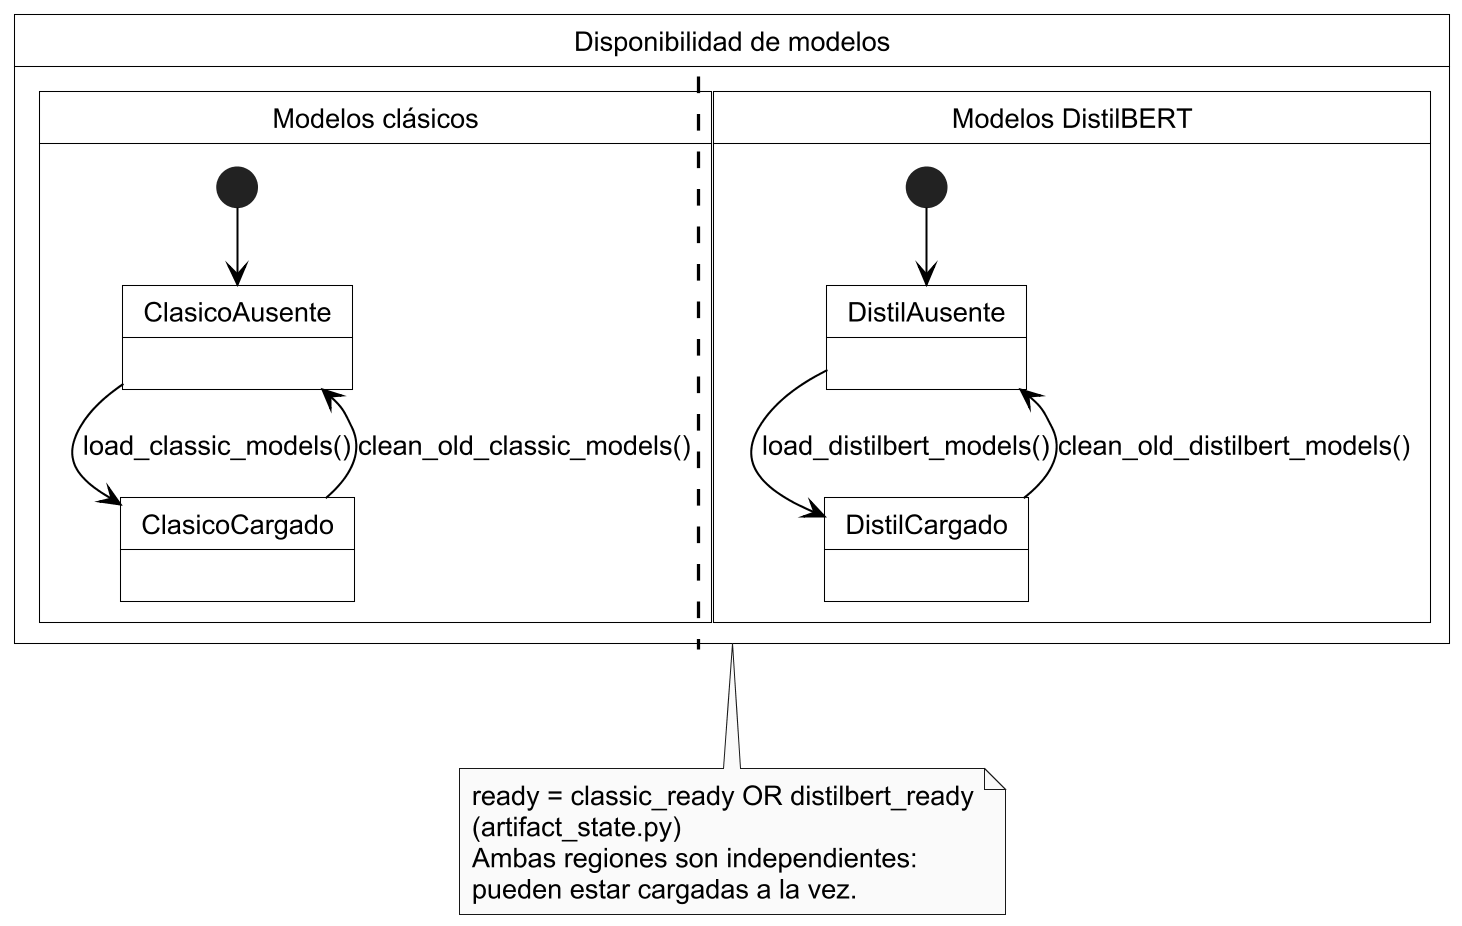

The diagram above was rendered by PlantUML. Its source (embedded in the PNG):
@startuml estados_opcionA
skinparam dpi 200
skinparam defaultFontName Arial
skinparam defaultFontSize 13
skinparam monochrome true
skinparam shadowing false
skinparam roundCorner 0
skinparam ArrowColor #000000
skinparam ArrowThickness 1

skinparam actor {
  BackgroundColor #FFFFFF
  BorderColor #000000
}
skinparam usecase {
  BackgroundColor #FFFFFF
  BorderColor #000000
}
skinparam rectangle {
  BackgroundColor #FFFFFF
  BorderColor #000000
}
skinparam package {
  BackgroundColor #FFFFFF
  BorderColor #000000
}
skinparam component {
  BackgroundColor #FFFFFF
  BorderColor #000000
}
skinparam node {
  BackgroundColor #FFFFFF
  BorderColor #000000
}
skinparam database {
  BackgroundColor #FFFFFF
  BorderColor #000000
}
skinparam cloud {
  BackgroundColor #FFFFFF
  BorderColor #000000
}
skinparam class {
  BackgroundColor #FFFFFF
  BorderColor #000000
}
skinparam state {
  BackgroundColor #FFFFFF
  BorderColor #000000
}
skinparam activity {
  BackgroundColor #FFFFFF
  BorderColor #000000
}
skinparam sequence {
  ArrowColor #000000
  LifeLineBorderColor #000000
  LifeLineBackgroundColor #FFFFFF
  ParticipantBackgroundColor #FFFFFF
  ParticipantBorderColor #000000
  ActorBackgroundColor #FFFFFF
  ActorBorderColor #000000
}

state "Disponibilidad de modelos" as Sistema {

  state "Modelos clásicos" as Clasicos {
    [*] --> ClasicoAusente
    ClasicoAusente --> ClasicoCargado : load_classic_models()
    ClasicoCargado --> ClasicoAusente : clean_old_classic_models()
  }

  ||

  state "Modelos DistilBERT" as Distil {
    [*] --> DistilAusente
    DistilAusente --> DistilCargado : load_distilbert_models()
    DistilCargado --> DistilAusente : clean_old_distilbert_models()
  }
}

note bottom of Sistema
  ready = classic_ready OR distilbert_ready
  (artifact_state.py)
  Ambas regiones son independientes:
  pueden estar cargadas a la vez.
end note
@enduml